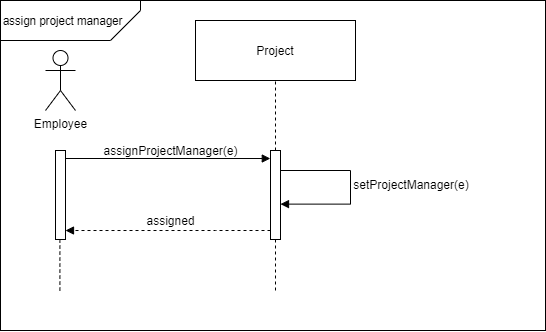

The diagram above was exported from draw.io. Its source (the exported page's mxGraphModel, read from the mxfile embedded in the PNG):
<mxGraphModel dx="734" dy="431" grid="1" gridSize="10" guides="1" tooltips="1" connect="1" arrows="1" fold="1" page="1" pageScale="1" pageWidth="827" pageHeight="1169" math="0" shadow="0">
  <root>
    <mxCell id="lb-lVDsRw0vRElXBCfHp-0" />
    <mxCell id="lb-lVDsRw0vRElXBCfHp-1" parent="lb-lVDsRw0vRElXBCfHp-0" />
    <mxCell id="rbtkJsFw3Cp86EJEfpR6-0" value="" style="rounded=0;whiteSpace=wrap;html=1;labelBackgroundColor=#ffffff;fillColor=none;" parent="lb-lVDsRw0vRElXBCfHp-1" vertex="1">
      <mxGeometry x="65" y="30" width="545" height="330" as="geometry" />
    </mxCell>
    <mxCell id="toHkuO0qEIWmL4W8wu15-2" value="Project" style="rounded=0;whiteSpace=wrap;html=1;fillColor=#FFFFFF;" parent="lb-lVDsRw0vRElXBCfHp-1" vertex="1">
      <mxGeometry x="260" y="50" width="160" height="60" as="geometry" />
    </mxCell>
    <mxCell id="toHkuO0qEIWmL4W8wu15-3" value="" style="endArrow=none;dashed=1;html=1;" parent="lb-lVDsRw0vRElXBCfHp-1" source="toHkuO0qEIWmL4W8wu15-4" edge="1">
      <mxGeometry width="50" height="50" relative="1" as="geometry">
        <mxPoint x="340" y="490" as="sourcePoint" />
        <mxPoint x="340" y="110" as="targetPoint" />
      </mxGeometry>
    </mxCell>
    <mxCell id="cgas8oXZdk_eZ4HDU2-i-6" style="edgeStyle=orthogonalEdgeStyle;rounded=0;orthogonalLoop=1;jettySize=auto;html=1;entryX=1;entryY=0.899;entryDx=0;entryDy=0;entryPerimeter=0;startArrow=none;startFill=0;endArrow=block;endFill=1;strokeWidth=1;dashed=1;" parent="lb-lVDsRw0vRElXBCfHp-1" source="toHkuO0qEIWmL4W8wu15-4" target="cgas8oXZdk_eZ4HDU2-i-1" edge="1">
      <mxGeometry relative="1" as="geometry">
        <Array as="points">
          <mxPoint x="280" y="260" />
          <mxPoint x="280" y="260" />
        </Array>
      </mxGeometry>
    </mxCell>
    <mxCell id="toHkuO0qEIWmL4W8wu15-4" value="" style="html=1;points=[];perimeter=orthogonalPerimeter;" parent="lb-lVDsRw0vRElXBCfHp-1" vertex="1">
      <mxGeometry x="335" y="180" width="10" height="89" as="geometry" />
    </mxCell>
    <mxCell id="toHkuO0qEIWmL4W8wu15-5" value="" style="endArrow=none;dashed=1;html=1;" parent="lb-lVDsRw0vRElXBCfHp-1" target="toHkuO0qEIWmL4W8wu15-4" edge="1">
      <mxGeometry width="50" height="50" relative="1" as="geometry">
        <mxPoint x="340" y="320" as="sourcePoint" />
        <mxPoint x="340" y="110" as="targetPoint" />
      </mxGeometry>
    </mxCell>
    <mxCell id="gYGS8_rGnJNuqq-Wtwp5-0" value="" style="endArrow=block;html=1;entryX=1;entryY=0.485;entryDx=0;entryDy=0;entryPerimeter=0;edgeStyle=orthogonalEdgeStyle;rounded=0;startArrow=none;startFill=0;endFill=1;" parent="lb-lVDsRw0vRElXBCfHp-1" edge="1">
      <mxGeometry width="50" height="50" relative="1" as="geometry">
        <mxPoint x="345" y="200" as="sourcePoint" />
        <mxPoint x="345" y="233.615" as="targetPoint" />
        <Array as="points">
          <mxPoint x="415" y="200" />
          <mxPoint x="415" y="234" />
        </Array>
      </mxGeometry>
    </mxCell>
    <mxCell id="gYGS8_rGnJNuqq-Wtwp5-1" value="setProjectManager(e)" style="text;html=1;strokeColor=none;fillColor=none;align=center;verticalAlign=middle;whiteSpace=wrap;rounded=0;" parent="lb-lVDsRw0vRElXBCfHp-1" vertex="1">
      <mxGeometry x="456" y="204" width="40" height="20" as="geometry" />
    </mxCell>
    <mxCell id="cgas8oXZdk_eZ4HDU2-i-0" value="Employee" style="shape=umlActor;verticalLabelPosition=bottom;verticalAlign=top;html=1;outlineConnect=0;labelBackgroundColor=#ffffff;" parent="lb-lVDsRw0vRElXBCfHp-1" vertex="1">
      <mxGeometry x="110" y="80" width="30" height="60" as="geometry" />
    </mxCell>
    <mxCell id="cgas8oXZdk_eZ4HDU2-i-2" style="edgeStyle=orthogonalEdgeStyle;rounded=0;orthogonalLoop=1;jettySize=auto;html=1;entryX=-0.02;entryY=0.09;entryDx=0;entryDy=0;entryPerimeter=0;startArrow=none;startFill=0;endArrow=block;endFill=1;strokeWidth=1;" parent="lb-lVDsRw0vRElXBCfHp-1" source="cgas8oXZdk_eZ4HDU2-i-1" target="toHkuO0qEIWmL4W8wu15-4" edge="1">
      <mxGeometry relative="1" as="geometry">
        <Array as="points">
          <mxPoint x="190" y="188" />
          <mxPoint x="190" y="188" />
        </Array>
      </mxGeometry>
    </mxCell>
    <mxCell id="cgas8oXZdk_eZ4HDU2-i-1" value="" style="html=1;points=[];perimeter=orthogonalPerimeter;" parent="lb-lVDsRw0vRElXBCfHp-1" vertex="1">
      <mxGeometry x="120" y="180" width="10" height="89" as="geometry" />
    </mxCell>
    <mxCell id="cgas8oXZdk_eZ4HDU2-i-4" value="assignProjectManager(e)" style="text;html=1;align=center;verticalAlign=middle;resizable=0;points=[];autosize=1;" parent="lb-lVDsRw0vRElXBCfHp-1" vertex="1">
      <mxGeometry x="160" y="170" width="150" height="20" as="geometry" />
    </mxCell>
    <mxCell id="ExjQbPn8irg2bpR1eg3J-0" value="" style="shape=card;whiteSpace=wrap;html=1;rotation=-180;fillColor=none;" parent="lb-lVDsRw0vRElXBCfHp-1" vertex="1">
      <mxGeometry x="65" y="30" width="140" height="40" as="geometry" />
    </mxCell>
    <mxCell id="ExjQbPn8irg2bpR1eg3J-1" value="&lt;font style=&quot;font-size: 11.5px&quot;&gt;assign project manager&lt;/font&gt;" style="text;html=1;strokeColor=none;fillColor=none;align=center;verticalAlign=middle;whiteSpace=wrap;rounded=0;labelBackgroundColor=#ffffff;" parent="lb-lVDsRw0vRElXBCfHp-1" vertex="1">
      <mxGeometry x="65" y="40" width="125" height="20" as="geometry" />
    </mxCell>
    <mxCell id="ExjQbPn8irg2bpR1eg3J-2" value="" style="endArrow=none;dashed=1;html=1;strokeWidth=1;entryX=0.44;entryY=1.011;entryDx=0;entryDy=0;entryPerimeter=0;exitX=0.109;exitY=0.879;exitDx=0;exitDy=0;exitPerimeter=0;" parent="lb-lVDsRw0vRElXBCfHp-1" source="rbtkJsFw3Cp86EJEfpR6-0" target="cgas8oXZdk_eZ4HDU2-i-1" edge="1">
      <mxGeometry width="50" height="50" relative="1" as="geometry">
        <mxPoint x="130" y="260" as="sourcePoint" />
        <mxPoint x="180" y="210" as="targetPoint" />
      </mxGeometry>
    </mxCell>
    <mxCell id="nXXUHNasDUWChb0gPdgx-0" value="assigned" style="text;html=1;align=center;verticalAlign=middle;resizable=0;points=[];autosize=1;" vertex="1" parent="lb-lVDsRw0vRElXBCfHp-1">
      <mxGeometry x="205" y="240" width="60" height="20" as="geometry" />
    </mxCell>
  </root>
</mxGraphModel>